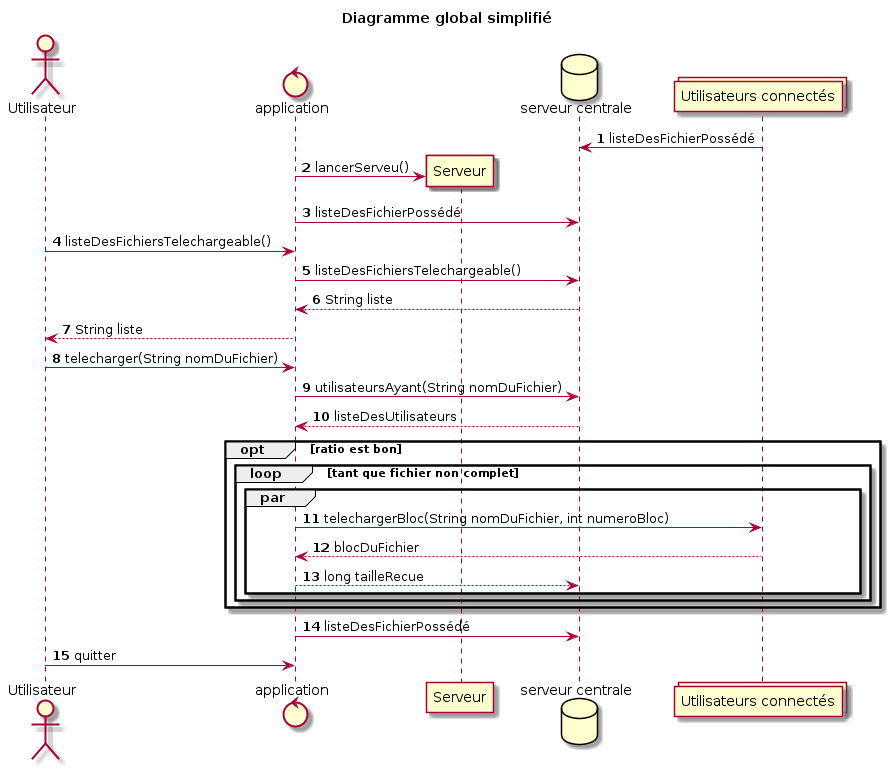

The diagram above was rendered by PlantUML. Its source (embedded in the PNG):
@startuml

actor "Utilisateur" as u order 1
control "application" as a order 2
database "serveur centrale" as d order 4
collections "Utilisateurs connectés" as u2 order 5

title Diagramme global simplifié
autonumber 

u2 -> d : listeDesFichierPossédé
create "Serveur" as s order 3
a -> s : lancerServeu()
a -> d : listeDesFichierPossédé
u -> a : listeDesFichiersTelechargeable()
a -> d : listeDesFichiersTelechargeable()
d --> a : String liste
a --> u : String liste
u -> a : telecharger(String nomDuFichier)
a -> d : utilisateursAyant(String nomDuFichier)
d --> a : listeDesUtilisateurs
opt ratio est bon
    loop tant que fichier non complet
        par 
            a -> u2 : telechargerBloc(String nomDuFichier, int numeroBloc)
            u2 --> a : blocDuFichier
            a --> d : long tailleRecue
        end
    end
end
a -> d : listeDesFichierPossédé
u -> a : quitter


@enduml